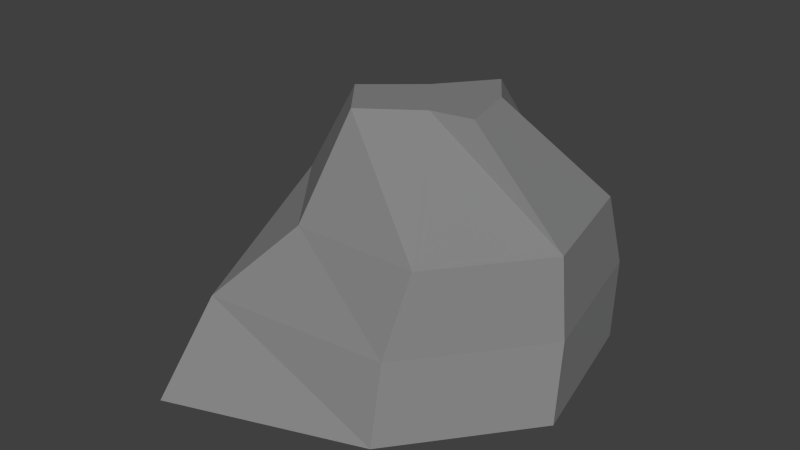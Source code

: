 # Source: rock.blend  (saved by Blender 2.76.0; exported with 4.5.12 LTS)
import bpy
from mathutils import Matrix  # noqa: F401  (used for matrix-valued properties, if any)

bpy.ops.wm.read_factory_settings(use_empty=True)
scene = bpy.context.scene
scene.name = 'Scene'

# ---- collections
col_collection_1 = bpy.data.collections.new('Collection 1'); scene.collection.children.link(col_collection_1)

# ---- materials (node trees are filled in below, after node groups)
mat_mat_rock = bpy.data.materials.new('mat_rock')
mat_mat_rock.alpha_threshold = 0.0
mat_mat_rock.use_transparent_shadow = False
mat_mat_rock.diffuse_color = (0.233, 0.233, 0.233, 1.0)
mat_mat_rock.roughness = 0.5
mat_mat_rock.specular_intensity = 0.008621

# ---- material node trees

# ---- world
world_world = bpy.data.worlds.new('World'); scene.world = world_world
world_world.color = (0.05088, 0.05088, 0.05088)
world_world.use_sun_shadow = False
world_world.sun_shadow_jitter_overblur = 0.0
world_world.cycles.sampling_method = 'MANUAL'
world_world.cycles.sample_map_resolution = 256

# ---- meshes
me_cylinder = bpy.data.meshes.new('Cylinder')
me_cylinder.from_pydata([(-0.03688, 1.433, 0.007841), (0.08093, 0.7364, 3.405), (1.144, 0.8649, 0.007841), (0.3076, 0.4189, 3.405), (1.435, -0.4126, 0.007841), (0.4185, -0.06716, 3.405), (0.6183, -1.437, 0.007841), (0.06721, -0.1333, 3.405), (-0.9239, -1.992, 0.007841), (-0.3909, -0.457, 3.405), (-1.509, -0.4126, 0.007841), (-0.7018, -0.06716, 3.405), (-1.217, 0.8649, 0.007841), (-0.2671, 0.2975, 3.405), (-0.1078, 1.625, 0.9859), (1.064, 1.06, 0.9859), (1.354, -0.2078, 0.9859), (0.5426, -1.225, 0.9859), (-1.018, -1.355, 0.9859), (-1.569, -0.2078, 0.9859), (-1.757, 0.9087, 0.9859), (0.04299, 1.389, 2.032), (1.0, 0.928, 2.032), (1.237, -0.108, 2.032), (0.5743, -0.9388, 2.032), (-0.4883, -0.9388, 2.032), (-1.151, -0.108, 2.032), (-0.5564, 1.012, 2.032)], [], [(21, 1, 3, 22), (22, 3, 5, 23), (23, 5, 7, 24), (24, 7, 9, 25), (25, 9, 11, 26), (3, 1, 13, 11, 9, 7, 5), (27, 13, 1, 21), (26, 11, 13, 27), (0, 2, 4, 6, 8, 10, 12), (10, 19, 20, 12), (12, 20, 14, 0), (8, 18, 19, 10), (6, 17, 18, 8), (4, 16, 17, 6), (2, 15, 16, 4), (0, 14, 15, 2), (19, 26, 27, 20), (20, 27, 21, 14), (18, 25, 26, 19), (17, 24, 25, 18), (16, 23, 24, 17), (15, 22, 23, 16), (14, 21, 22, 15)])
me_cylinder.materials.append(mat_mat_rock)
me_cylinder.use_remesh_preserve_volume = False
me_cylinder.use_remesh_preserve_attributes = False
me_cylinder.use_mirror_vertex_groups = False
me_cylinder.update()

# ---- objects
ob_cylinder = bpy.data.objects.new('Cylinder', me_cylinder)

# ---- transforms, parenting, visibility, modifiers, constraints
ob_cylinder.location = (0.0, 0.0, 0.0)
ob_cylinder.scale = (1.0, 1.0, 0.5721)
ob_cylinder.lineart.crease_threshold = 0.0

# ---- collection membership
col_collection_1.objects.link(ob_cylinder)

# ---- scene / render settings (as saved in the file)
scene.frame_start = 1; scene.frame_end = 250; scene.frame_set(1)
scene.render.engine = 'BLENDER_EEVEE_NEXT'
scene.render.resolution_percentage = 50
scene.render.dither_intensity = 0.0
scene.cycles.use_denoising = False
scene.cycles.samples = 10
scene.cycles.sampling_pattern = 'TABULATED_SOBOL'
scene.cycles.light_sampling_threshold = 0.0
scene.cycles.use_adaptive_sampling = False
scene.cycles.use_light_tree = False
scene.cycles.blur_glossy = 0.0
scene.cycles.pixel_filter_type = 'GAUSSIAN'
scene.cycles.sample_clamp_indirect = 0.0
scene.view_settings.view_transform = 'Standard'
bpy.context.view_layer.update()

# ---- added for rendering (the .blend has no active camera and no usable light): camera, sun
cam_auto = bpy.data.cameras.new('AutoCamera')
cam_auto.lens = 50.0
cam_auto.sensor_width = 36.0
cam_auto.clip_end = 1000.0
ob_auto_camera = bpy.data.objects.new('AutoCamera', cam_auto)
scene.collection.objects.link(ob_auto_camera)
ob_auto_camera.location = (4.65137, -5.95839, 4.82611)
ob_auto_camera.rotation_euler = (1.09748, -7.21219e-08, 0.694738)
scene.camera = ob_auto_camera
light_auto_sun = bpy.data.lights.new('AutoSun', 'SUN')
light_auto_sun.energy = 3.0
light_auto_sun.angle = 0.0523599
ob_auto_sun = bpy.data.objects.new('AutoSun', light_auto_sun)
scene.collection.objects.link(ob_auto_sun)
ob_auto_sun.rotation_euler = (0.872665, 0.174533, 0.523599)
bpy.context.view_layer.update()
